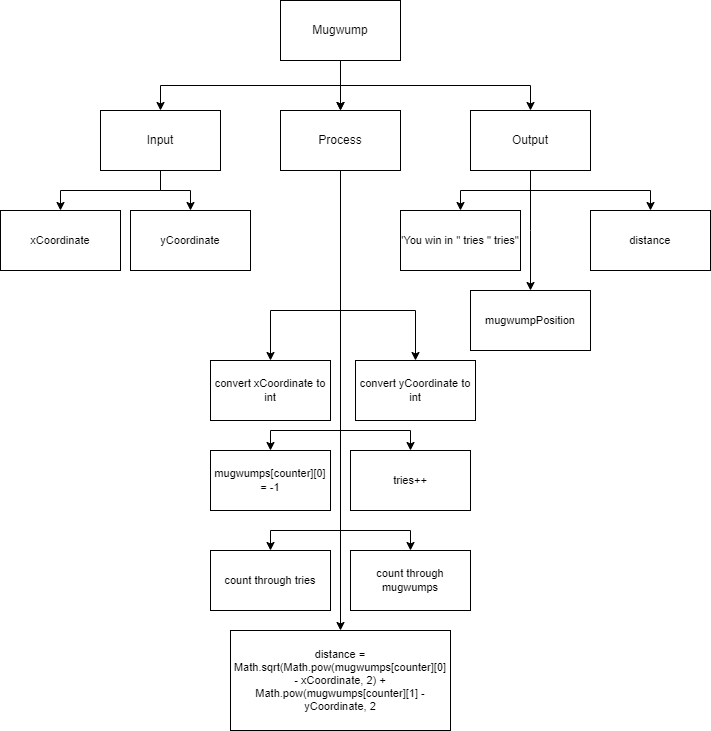

The diagram above was exported from draw.io. Its source (the exported page's mxGraphModel, read from the mxfile embedded in the PNG):
<mxGraphModel dx="620" dy="1060" grid="1" gridSize="10" guides="1" tooltips="1" connect="1" arrows="1" fold="1" page="1" pageScale="1" pageWidth="850" pageHeight="1100" math="0" shadow="0">
  <root>
    <mxCell id="0" />
    <mxCell id="1" parent="0" />
    <mxCell id="6" style="edgeStyle=none;html=1;" edge="1" parent="1" source="2" target="4">
      <mxGeometry relative="1" as="geometry" />
    </mxCell>
    <mxCell id="7" value="" style="edgeStyle=elbowEdgeStyle;html=1;elbow=vertical;rounded=0;" edge="1" parent="1" source="2" target="4">
      <mxGeometry relative="1" as="geometry" />
    </mxCell>
    <mxCell id="8" style="edgeStyle=elbowEdgeStyle;shape=connector;rounded=0;elbow=vertical;html=1;labelBackgroundColor=default;strokeColor=default;fontFamily=Helvetica;fontSize=11;fontColor=default;endArrow=classic;" edge="1" parent="1" source="2" target="5">
      <mxGeometry relative="1" as="geometry" />
    </mxCell>
    <mxCell id="9" style="edgeStyle=elbowEdgeStyle;shape=connector;rounded=0;elbow=vertical;html=1;labelBackgroundColor=default;strokeColor=default;fontFamily=Helvetica;fontSize=11;fontColor=default;endArrow=classic;" edge="1" parent="1" source="2" target="3">
      <mxGeometry relative="1" as="geometry" />
    </mxCell>
    <mxCell id="2" value="Mugwump" style="rounded=0;whiteSpace=wrap;html=1;" vertex="1" parent="1">
      <mxGeometry x="290" y="160" width="120" height="60" as="geometry" />
    </mxCell>
    <mxCell id="15" style="edgeStyle=elbowEdgeStyle;shape=connector;rounded=0;elbow=vertical;html=1;labelBackgroundColor=default;strokeColor=default;fontFamily=Helvetica;fontSize=11;fontColor=default;endArrow=classic;" edge="1" parent="1" source="3" target="14">
      <mxGeometry relative="1" as="geometry" />
    </mxCell>
    <mxCell id="17" style="edgeStyle=elbowEdgeStyle;shape=connector;rounded=0;elbow=vertical;html=1;labelBackgroundColor=default;strokeColor=default;fontFamily=Helvetica;fontSize=11;fontColor=default;endArrow=classic;" edge="1" parent="1" source="3" target="16">
      <mxGeometry relative="1" as="geometry" />
    </mxCell>
    <mxCell id="19" style="edgeStyle=elbowEdgeStyle;shape=connector;rounded=0;elbow=vertical;html=1;labelBackgroundColor=default;strokeColor=default;fontFamily=Helvetica;fontSize=11;fontColor=default;endArrow=classic;" edge="1" parent="1" source="3" target="18">
      <mxGeometry relative="1" as="geometry" />
    </mxCell>
    <mxCell id="3" value="Output" style="rounded=0;whiteSpace=wrap;html=1;" vertex="1" parent="1">
      <mxGeometry x="480" y="270" width="120" height="60" as="geometry" />
    </mxCell>
    <mxCell id="23" style="edgeStyle=elbowEdgeStyle;shape=connector;rounded=0;elbow=vertical;html=1;labelBackgroundColor=default;strokeColor=default;fontFamily=Helvetica;fontSize=11;fontColor=default;endArrow=classic;" edge="1" parent="1" source="4" target="20">
      <mxGeometry relative="1" as="geometry" />
    </mxCell>
    <mxCell id="24" style="edgeStyle=elbowEdgeStyle;shape=connector;rounded=0;elbow=vertical;html=1;labelBackgroundColor=default;strokeColor=default;fontFamily=Helvetica;fontSize=11;fontColor=default;endArrow=classic;entryX=0.5;entryY=0;entryDx=0;entryDy=0;" edge="1" parent="1" source="4" target="22">
      <mxGeometry relative="1" as="geometry">
        <Array as="points">
          <mxPoint x="280" y="590" />
        </Array>
      </mxGeometry>
    </mxCell>
    <mxCell id="25" style="edgeStyle=elbowEdgeStyle;shape=connector;rounded=0;elbow=vertical;html=1;labelBackgroundColor=default;strokeColor=default;fontFamily=Helvetica;fontSize=11;fontColor=default;endArrow=classic;" edge="1" parent="1" source="4" target="21">
      <mxGeometry relative="1" as="geometry">
        <Array as="points">
          <mxPoint x="420" y="590" />
        </Array>
      </mxGeometry>
    </mxCell>
    <mxCell id="29" style="edgeStyle=elbowEdgeStyle;shape=connector;rounded=0;elbow=vertical;html=1;labelBackgroundColor=default;strokeColor=default;fontFamily=Helvetica;fontSize=11;fontColor=default;endArrow=classic;" edge="1" parent="1" source="4" target="27">
      <mxGeometry relative="1" as="geometry">
        <Array as="points">
          <mxPoint x="350" y="690" />
        </Array>
      </mxGeometry>
    </mxCell>
    <mxCell id="30" style="edgeStyle=elbowEdgeStyle;shape=connector;rounded=0;elbow=vertical;html=1;labelBackgroundColor=default;strokeColor=default;fontFamily=Helvetica;fontSize=11;fontColor=default;endArrow=classic;" edge="1" parent="1" source="4" target="28">
      <mxGeometry relative="1" as="geometry">
        <Array as="points">
          <mxPoint x="420" y="690" />
        </Array>
      </mxGeometry>
    </mxCell>
    <mxCell id="34" style="edgeStyle=elbowEdgeStyle;shape=connector;rounded=0;elbow=vertical;html=1;labelBackgroundColor=default;strokeColor=default;fontFamily=Helvetica;fontSize=11;fontColor=default;endArrow=classic;" edge="1" parent="1" source="4" target="32">
      <mxGeometry relative="1" as="geometry">
        <Array as="points">
          <mxPoint x="350" y="470" />
        </Array>
      </mxGeometry>
    </mxCell>
    <mxCell id="35" style="edgeStyle=elbowEdgeStyle;shape=connector;rounded=0;elbow=vertical;html=1;labelBackgroundColor=default;strokeColor=default;fontFamily=Helvetica;fontSize=11;fontColor=default;endArrow=classic;" edge="1" parent="1" source="4" target="33">
      <mxGeometry relative="1" as="geometry">
        <Array as="points">
          <mxPoint x="350" y="470" />
        </Array>
      </mxGeometry>
    </mxCell>
    <mxCell id="4" value="Process" style="rounded=0;whiteSpace=wrap;html=1;" vertex="1" parent="1">
      <mxGeometry x="290" y="270" width="120" height="60" as="geometry" />
    </mxCell>
    <mxCell id="11" style="edgeStyle=elbowEdgeStyle;shape=connector;rounded=0;elbow=vertical;html=1;labelBackgroundColor=default;strokeColor=default;fontFamily=Helvetica;fontSize=11;fontColor=default;endArrow=classic;" edge="1" parent="1" source="5" target="10">
      <mxGeometry relative="1" as="geometry" />
    </mxCell>
    <mxCell id="13" style="edgeStyle=elbowEdgeStyle;shape=connector;rounded=0;elbow=vertical;html=1;labelBackgroundColor=default;strokeColor=default;fontFamily=Helvetica;fontSize=11;fontColor=default;endArrow=classic;" edge="1" parent="1" source="5" target="12">
      <mxGeometry relative="1" as="geometry" />
    </mxCell>
    <mxCell id="5" value="Input" style="rounded=0;whiteSpace=wrap;html=1;" vertex="1" parent="1">
      <mxGeometry x="110" y="270" width="120" height="60" as="geometry" />
    </mxCell>
    <mxCell id="10" value="xCoordinate" style="rounded=0;whiteSpace=wrap;html=1;fontFamily=Helvetica;fontSize=11;fontColor=default;" vertex="1" parent="1">
      <mxGeometry x="10" y="370" width="120" height="60" as="geometry" />
    </mxCell>
    <mxCell id="12" value="yCoordinate" style="rounded=0;whiteSpace=wrap;html=1;fontFamily=Helvetica;fontSize=11;fontColor=default;" vertex="1" parent="1">
      <mxGeometry x="140" y="370" width="120" height="60" as="geometry" />
    </mxCell>
    <mxCell id="14" value="distance" style="rounded=0;whiteSpace=wrap;html=1;fontFamily=Helvetica;fontSize=11;fontColor=default;" vertex="1" parent="1">
      <mxGeometry x="600" y="370" width="120" height="60" as="geometry" />
    </mxCell>
    <mxCell id="16" value="'You win in &quot; tries &quot; tries&quot;" style="rounded=0;whiteSpace=wrap;html=1;fontFamily=Helvetica;fontSize=11;fontColor=default;" vertex="1" parent="1">
      <mxGeometry x="410" y="370" width="120" height="60" as="geometry" />
    </mxCell>
    <mxCell id="18" value="mugwumpPosition" style="rounded=0;whiteSpace=wrap;html=1;fontFamily=Helvetica;fontSize=11;fontColor=default;" vertex="1" parent="1">
      <mxGeometry x="480" y="450" width="120" height="60" as="geometry" />
    </mxCell>
    <mxCell id="20" value="distance = Math.sqrt(Math.pow(mugwumps[counter][0] - xCoordinate, 2) + Math.pow(mugwumps[counter][1] - yCoordinate, 2" style="rounded=0;whiteSpace=wrap;html=1;fontFamily=Helvetica;fontSize=11;fontColor=default;" vertex="1" parent="1">
      <mxGeometry x="240" y="790" width="220" height="100" as="geometry" />
    </mxCell>
    <mxCell id="21" value="tries++" style="rounded=0;whiteSpace=wrap;html=1;fontFamily=Helvetica;fontSize=11;fontColor=default;" vertex="1" parent="1">
      <mxGeometry x="360" y="610" width="120" height="60" as="geometry" />
    </mxCell>
    <mxCell id="22" value="mugwumps[counter][0] = -1" style="rounded=0;whiteSpace=wrap;html=1;fontFamily=Helvetica;fontSize=11;fontColor=default;" vertex="1" parent="1">
      <mxGeometry x="220" y="610" width="120" height="60" as="geometry" />
    </mxCell>
    <mxCell id="27" value="count through tries" style="rounded=0;whiteSpace=wrap;html=1;fontFamily=Helvetica;fontSize=11;fontColor=default;" vertex="1" parent="1">
      <mxGeometry x="220" y="710" width="120" height="60" as="geometry" />
    </mxCell>
    <mxCell id="28" value="count through mugwumps" style="rounded=0;whiteSpace=wrap;html=1;fontFamily=Helvetica;fontSize=11;fontColor=default;" vertex="1" parent="1">
      <mxGeometry x="360" y="710" width="120" height="60" as="geometry" />
    </mxCell>
    <mxCell id="32" value="convert xCoordinate to int" style="rounded=0;whiteSpace=wrap;html=1;fontFamily=Helvetica;fontSize=11;fontColor=default;" vertex="1" parent="1">
      <mxGeometry x="220" y="520" width="120" height="60" as="geometry" />
    </mxCell>
    <mxCell id="33" value="convert yCoordinate to int" style="rounded=0;whiteSpace=wrap;html=1;fontFamily=Helvetica;fontSize=11;fontColor=default;" vertex="1" parent="1">
      <mxGeometry x="365" y="520" width="120" height="60" as="geometry" />
    </mxCell>
  </root>
</mxGraphModel>